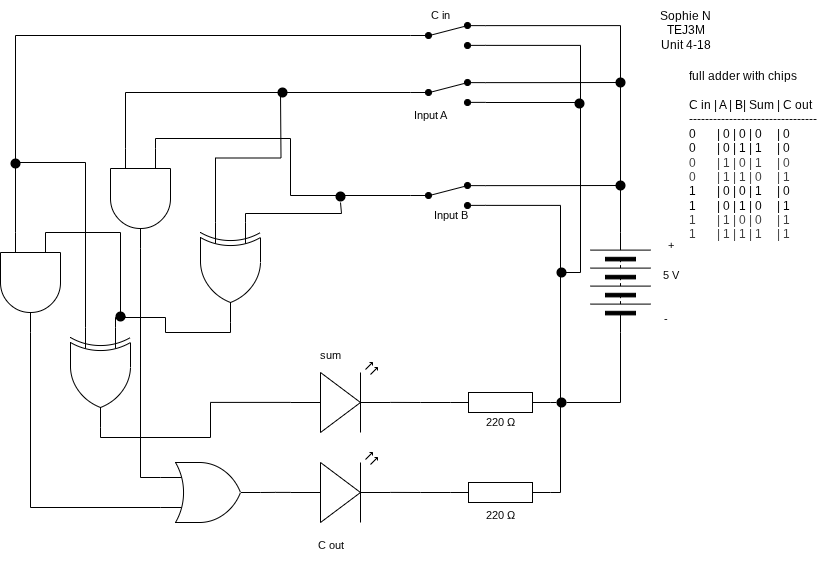

The diagram above was exported from draw.io. Its source (the exported page's mxGraphModel, read from the mxfile embedded in the PNG):
<mxGraphModel dx="1913" dy="1827" grid="1" gridSize="10" guides="1" tooltips="1" connect="1" arrows="1" fold="1" page="1" pageScale="1" pageWidth="827" pageHeight="1169" math="0" shadow="0">
  <root>
    <mxCell id="0" />
    <mxCell id="1" parent="0" />
    <mxCell id="18" style="edgeStyle=orthogonalEdgeStyle;shape=connector;curved=0;rounded=0;html=1;exitX=1;exitY=0.88;exitDx=0;exitDy=0;strokeColor=default;align=center;verticalAlign=middle;fontFamily=Helvetica;fontSize=11;fontColor=default;labelBackgroundColor=default;endArrow=none;endFill=0;" edge="1" parent="1" source="2">
      <mxGeometry relative="1" as="geometry">
        <mxPoint x="550" y="260" as="targetPoint" />
        <Array as="points">
          <mxPoint x="570" y="33" />
          <mxPoint x="570" y="260" />
        </Array>
      </mxGeometry>
    </mxCell>
    <mxCell id="20" style="edgeStyle=orthogonalEdgeStyle;shape=connector;curved=0;rounded=0;html=1;exitX=1;exitY=0.12;exitDx=0;exitDy=0;entryX=1;entryY=0.5;entryDx=0;entryDy=0;strokeColor=default;align=center;verticalAlign=middle;fontFamily=Helvetica;fontSize=11;fontColor=default;labelBackgroundColor=default;endArrow=none;endFill=0;" edge="1" parent="1" source="2" target="4">
      <mxGeometry relative="1" as="geometry" />
    </mxCell>
    <mxCell id="2" value="" style="html=1;shape=mxgraph.electrical.electro-mechanical.twoWaySwitch;aspect=fixed;elSwitchState=2;fillColor=#000000;" vertex="1" parent="1">
      <mxGeometry x="400" y="10" width="75" height="26" as="geometry" />
    </mxCell>
    <mxCell id="3" value="" style="pointerEvents=1;verticalLabelPosition=bottom;shadow=0;dashed=0;align=center;html=1;verticalAlign=top;shape=mxgraph.electrical.resistors.resistor_1;" vertex="1" parent="1">
      <mxGeometry x="440" y="380" width="100" height="20" as="geometry" />
    </mxCell>
    <mxCell id="4" value="" style="pointerEvents=1;verticalLabelPosition=bottom;shadow=0;dashed=0;align=center;html=1;verticalAlign=top;shape=mxgraph.electrical.miscellaneous.batteryStack;rotation=-90;" vertex="1" parent="1">
      <mxGeometry x="560" y="240" width="100" height="60" as="geometry" />
    </mxCell>
    <mxCell id="5" value="" style="verticalLabelPosition=bottom;shadow=0;dashed=0;align=center;html=1;verticalAlign=top;shape=mxgraph.electrical.opto_electronics.led_2;pointerEvents=1;" vertex="1" parent="1">
      <mxGeometry x="280" y="350" width="100" height="70" as="geometry" />
    </mxCell>
    <mxCell id="40" style="edgeStyle=orthogonalEdgeStyle;shape=connector;curved=0;rounded=0;html=1;exitX=0;exitY=0.75;exitDx=0;exitDy=0;exitPerimeter=0;entryX=0;entryY=0.5;entryDx=0;entryDy=0;strokeColor=default;align=center;verticalAlign=middle;fontFamily=Helvetica;fontSize=11;fontColor=default;labelBackgroundColor=default;endArrow=none;endFill=0;" edge="1" parent="1" source="6" target="2">
      <mxGeometry relative="1" as="geometry" />
    </mxCell>
    <mxCell id="48" style="edgeStyle=orthogonalEdgeStyle;shape=connector;curved=0;rounded=0;html=1;exitX=0;exitY=0.25;exitDx=0;exitDy=0;exitPerimeter=0;strokeColor=default;align=center;verticalAlign=middle;fontFamily=Helvetica;fontSize=11;fontColor=default;labelBackgroundColor=default;endArrow=none;endFill=0;entryX=1;entryY=0.5;entryDx=0;entryDy=0;" edge="1" parent="1" source="6" target="51">
      <mxGeometry relative="1" as="geometry">
        <mxPoint x="110" y="307" as="targetPoint" />
        <mxPoint x="35" y="217" as="sourcePoint" />
        <Array as="points">
          <mxPoint x="110" y="220" />
        </Array>
      </mxGeometry>
    </mxCell>
    <mxCell id="6" value="" style="verticalLabelPosition=bottom;shadow=0;dashed=0;align=center;html=1;verticalAlign=top;shape=mxgraph.electrical.logic_gates.logic_gate;operation=and;rotation=90;" vertex="1" parent="1">
      <mxGeometry x="-30" y="240" width="100" height="60" as="geometry" />
    </mxCell>
    <mxCell id="7" value="" style="verticalLabelPosition=bottom;shadow=0;dashed=0;align=center;html=1;verticalAlign=top;shape=mxgraph.electrical.logic_gates.logic_gate;operation=or;" vertex="1" parent="1">
      <mxGeometry x="150" y="450" width="100" height="60" as="geometry" />
    </mxCell>
    <mxCell id="43" style="edgeStyle=orthogonalEdgeStyle;shape=connector;curved=0;rounded=0;html=1;exitX=0;exitY=0.75;exitDx=0;exitDy=0;exitPerimeter=0;strokeColor=default;align=center;verticalAlign=middle;fontFamily=Helvetica;fontSize=11;fontColor=default;labelBackgroundColor=default;endArrow=none;endFill=0;" edge="1" parent="1" source="8">
      <mxGeometry relative="1" as="geometry">
        <mxPoint x="5" y="150" as="targetPoint" />
        <mxPoint x="80" y="315" as="sourcePoint" />
        <Array as="points">
          <mxPoint x="75" y="150" />
        </Array>
      </mxGeometry>
    </mxCell>
    <mxCell id="8" value="" style="verticalLabelPosition=bottom;shadow=0;dashed=0;align=center;html=1;verticalAlign=top;shape=mxgraph.electrical.logic_gates.logic_gate;operation=xor;rotation=90;" vertex="1" parent="1">
      <mxGeometry x="40" y="335" width="100" height="60" as="geometry" />
    </mxCell>
    <mxCell id="9" value="" style="pointerEvents=1;verticalLabelPosition=bottom;shadow=0;dashed=0;align=center;html=1;verticalAlign=top;shape=mxgraph.electrical.resistors.resistor_1;" vertex="1" parent="1">
      <mxGeometry x="440" y="470" width="100" height="20" as="geometry" />
    </mxCell>
    <mxCell id="10" value="" style="verticalLabelPosition=bottom;shadow=0;dashed=0;align=center;html=1;verticalAlign=top;shape=mxgraph.electrical.opto_electronics.led_2;pointerEvents=1;" vertex="1" parent="1">
      <mxGeometry x="280" y="440" width="100" height="70" as="geometry" />
    </mxCell>
    <mxCell id="52" style="edgeStyle=orthogonalEdgeStyle;shape=connector;curved=0;rounded=0;html=1;exitX=0;exitY=0.75;exitDx=0;exitDy=0;exitPerimeter=0;strokeColor=default;align=center;verticalAlign=middle;fontFamily=Helvetica;fontSize=11;fontColor=default;labelBackgroundColor=default;endArrow=none;endFill=0;" edge="1" parent="1" source="11">
      <mxGeometry relative="1" as="geometry">
        <mxPoint x="270" y="80" as="targetPoint" />
      </mxGeometry>
    </mxCell>
    <mxCell id="53" style="edgeStyle=orthogonalEdgeStyle;shape=connector;curved=0;rounded=0;html=1;exitX=0;exitY=0.25;exitDx=0;exitDy=0;exitPerimeter=0;strokeColor=default;align=center;verticalAlign=middle;fontFamily=Helvetica;fontSize=11;fontColor=default;labelBackgroundColor=default;endArrow=none;endFill=0;" edge="1" parent="1" source="11">
      <mxGeometry relative="1" as="geometry">
        <mxPoint x="330" y="190" as="targetPoint" />
        <Array as="points">
          <mxPoint x="235" y="201" />
          <mxPoint x="331" y="201" />
        </Array>
      </mxGeometry>
    </mxCell>
    <mxCell id="11" value="" style="verticalLabelPosition=bottom;shadow=0;dashed=0;align=center;html=1;verticalAlign=top;shape=mxgraph.electrical.logic_gates.logic_gate;operation=xor;rotation=90;" vertex="1" parent="1">
      <mxGeometry x="170" y="230" width="100" height="60" as="geometry" />
    </mxCell>
    <mxCell id="41" style="edgeStyle=orthogonalEdgeStyle;shape=connector;curved=0;rounded=0;html=1;exitX=0;exitY=0.75;exitDx=0;exitDy=0;exitPerimeter=0;entryX=0;entryY=0.5;entryDx=0;entryDy=0;strokeColor=default;align=center;verticalAlign=middle;fontFamily=Helvetica;fontSize=11;fontColor=default;labelBackgroundColor=default;endArrow=none;endFill=0;" edge="1" parent="1" source="12" target="14">
      <mxGeometry relative="1" as="geometry" />
    </mxCell>
    <mxCell id="42" style="edgeStyle=orthogonalEdgeStyle;shape=connector;curved=0;rounded=0;html=1;exitX=0;exitY=0.25;exitDx=0;exitDy=0;exitPerimeter=0;strokeColor=default;align=center;verticalAlign=middle;fontFamily=Helvetica;fontSize=11;fontColor=default;labelBackgroundColor=default;endArrow=none;endFill=0;" edge="1" parent="1" source="12" target="13">
      <mxGeometry relative="1" as="geometry" />
    </mxCell>
    <mxCell id="12" value="" style="verticalLabelPosition=bottom;shadow=0;dashed=0;align=center;html=1;verticalAlign=top;shape=mxgraph.electrical.logic_gates.logic_gate;operation=and;rotation=90;" vertex="1" parent="1">
      <mxGeometry x="80" y="156" width="100" height="60" as="geometry" />
    </mxCell>
    <mxCell id="22" style="edgeStyle=orthogonalEdgeStyle;shape=connector;curved=0;rounded=0;html=1;exitX=1;exitY=0.12;exitDx=0;exitDy=0;strokeColor=default;align=center;verticalAlign=middle;fontFamily=Helvetica;fontSize=11;fontColor=default;labelBackgroundColor=default;endArrow=none;endFill=0;" edge="1" parent="1" source="13">
      <mxGeometry relative="1" as="geometry">
        <mxPoint x="610" y="173" as="targetPoint" />
      </mxGeometry>
    </mxCell>
    <mxCell id="13" value="" style="html=1;shape=mxgraph.electrical.electro-mechanical.twoWaySwitch;aspect=fixed;elSwitchState=2;fillColor=#000000;" vertex="1" parent="1">
      <mxGeometry x="400" y="170" width="75" height="26" as="geometry" />
    </mxCell>
    <mxCell id="19" style="edgeStyle=orthogonalEdgeStyle;shape=connector;curved=0;rounded=0;html=1;exitX=1;exitY=0.88;exitDx=0;exitDy=0;strokeColor=default;align=center;verticalAlign=middle;fontFamily=Helvetica;fontSize=11;fontColor=default;labelBackgroundColor=default;endArrow=none;endFill=0;" edge="1" parent="1" source="14">
      <mxGeometry relative="1" as="geometry">
        <mxPoint x="570" y="90" as="targetPoint" />
        <Array as="points">
          <mxPoint x="571" y="90" />
        </Array>
      </mxGeometry>
    </mxCell>
    <mxCell id="21" style="edgeStyle=orthogonalEdgeStyle;shape=connector;curved=0;rounded=0;html=1;exitX=1;exitY=0.12;exitDx=0;exitDy=0;strokeColor=default;align=center;verticalAlign=middle;fontFamily=Helvetica;fontSize=11;fontColor=default;labelBackgroundColor=default;endArrow=none;endFill=0;" edge="1" parent="1" source="14">
      <mxGeometry relative="1" as="geometry">
        <mxPoint x="610" y="70" as="targetPoint" />
      </mxGeometry>
    </mxCell>
    <mxCell id="14" value="" style="html=1;shape=mxgraph.electrical.electro-mechanical.twoWaySwitch;aspect=fixed;elSwitchState=2;fillColor=#000000;" vertex="1" parent="1">
      <mxGeometry x="400" y="67" width="75" height="26" as="geometry" />
    </mxCell>
    <mxCell id="16" style="edgeStyle=orthogonalEdgeStyle;html=1;exitX=0;exitY=0.5;exitDx=0;exitDy=0;entryX=1;entryY=0.5;entryDx=0;entryDy=0;entryPerimeter=0;endArrow=none;endFill=0;rounded=0;curved=0;" edge="1" parent="1" source="25" target="3">
      <mxGeometry relative="1" as="geometry" />
    </mxCell>
    <mxCell id="17" style="edgeStyle=orthogonalEdgeStyle;shape=connector;curved=0;rounded=0;html=1;exitX=1;exitY=0.88;exitDx=0;exitDy=0;entryX=1;entryY=0.5;entryDx=0;entryDy=0;entryPerimeter=0;strokeColor=default;align=center;verticalAlign=middle;fontFamily=Helvetica;fontSize=11;fontColor=default;labelBackgroundColor=default;endArrow=none;endFill=0;" edge="1" parent="1" source="13" target="9">
      <mxGeometry relative="1" as="geometry" />
    </mxCell>
    <mxCell id="23" value="" style="shape=ellipse;fillColor=#000000;strokeColor=none;html=1;sketch=0;fontFamily=Helvetica;fontSize=11;fontColor=default;labelBackgroundColor=default;" vertex="1" parent="1">
      <mxGeometry x="546" y="255" width="10" height="10" as="geometry" />
    </mxCell>
    <mxCell id="26" value="" style="edgeStyle=orthogonalEdgeStyle;html=1;exitX=0;exitY=0.5;exitDx=0;exitDy=0;entryX=1;entryY=0.5;entryDx=0;entryDy=0;entryPerimeter=0;endArrow=none;endFill=0;rounded=0;curved=0;" edge="1" parent="1" source="4" target="25">
      <mxGeometry relative="1" as="geometry">
        <mxPoint x="610" y="320" as="sourcePoint" />
        <mxPoint x="540" y="390" as="targetPoint" />
      </mxGeometry>
    </mxCell>
    <mxCell id="25" value="" style="shape=ellipse;fillColor=#000000;strokeColor=none;html=1;sketch=0;fontFamily=Helvetica;fontSize=11;fontColor=default;labelBackgroundColor=default;" vertex="1" parent="1">
      <mxGeometry x="546" y="385" width="10" height="10" as="geometry" />
    </mxCell>
    <mxCell id="27" value="" style="shape=ellipse;fillColor=#000000;strokeColor=none;html=1;sketch=0;fontFamily=Helvetica;fontSize=11;fontColor=default;labelBackgroundColor=default;" vertex="1" parent="1">
      <mxGeometry x="564" y="86" width="10" height="10" as="geometry" />
    </mxCell>
    <mxCell id="30" value="" style="shape=ellipse;fillColor=#000000;strokeColor=none;html=1;sketch=0;fontFamily=Helvetica;fontSize=11;fontColor=default;labelBackgroundColor=default;" vertex="1" parent="1">
      <mxGeometry x="605" y="65" width="10" height="10" as="geometry" />
    </mxCell>
    <mxCell id="32" value="" style="shape=ellipse;fillColor=#000000;strokeColor=none;html=1;sketch=0;fontFamily=Helvetica;fontSize=11;fontColor=default;labelBackgroundColor=default;" vertex="1" parent="1">
      <mxGeometry x="605" y="168" width="10" height="10" as="geometry" />
    </mxCell>
    <mxCell id="33" style="edgeStyle=orthogonalEdgeStyle;shape=connector;curved=0;rounded=0;html=1;exitX=0;exitY=0.5;exitDx=0;exitDy=0;exitPerimeter=0;entryX=1;entryY=0.57;entryDx=0;entryDy=0;entryPerimeter=0;strokeColor=default;align=center;verticalAlign=middle;fontFamily=Helvetica;fontSize=11;fontColor=default;labelBackgroundColor=default;endArrow=none;endFill=0;" edge="1" parent="1" source="3" target="5">
      <mxGeometry relative="1" as="geometry" />
    </mxCell>
    <mxCell id="34" style="edgeStyle=orthogonalEdgeStyle;shape=connector;curved=0;rounded=0;html=1;exitX=0;exitY=0.5;exitDx=0;exitDy=0;exitPerimeter=0;entryX=1;entryY=0.57;entryDx=0;entryDy=0;entryPerimeter=0;strokeColor=default;align=center;verticalAlign=middle;fontFamily=Helvetica;fontSize=11;fontColor=default;labelBackgroundColor=default;endArrow=none;endFill=0;" edge="1" parent="1" source="9" target="10">
      <mxGeometry relative="1" as="geometry" />
    </mxCell>
    <mxCell id="35" style="edgeStyle=orthogonalEdgeStyle;shape=connector;curved=0;rounded=0;html=1;exitX=0;exitY=0.57;exitDx=0;exitDy=0;exitPerimeter=0;entryX=1;entryY=0.5;entryDx=0;entryDy=0;entryPerimeter=0;strokeColor=default;align=center;verticalAlign=middle;fontFamily=Helvetica;fontSize=11;fontColor=default;labelBackgroundColor=default;endArrow=none;endFill=0;" edge="1" parent="1" source="10" target="7">
      <mxGeometry relative="1" as="geometry" />
    </mxCell>
    <mxCell id="36" style="edgeStyle=orthogonalEdgeStyle;shape=connector;curved=0;rounded=0;html=1;exitX=0;exitY=0.57;exitDx=0;exitDy=0;exitPerimeter=0;entryX=1;entryY=0.5;entryDx=0;entryDy=0;entryPerimeter=0;strokeColor=default;align=center;verticalAlign=middle;fontFamily=Helvetica;fontSize=11;fontColor=default;labelBackgroundColor=default;endArrow=none;endFill=0;" edge="1" parent="1" source="5" target="8">
      <mxGeometry relative="1" as="geometry" />
    </mxCell>
    <mxCell id="37" style="edgeStyle=orthogonalEdgeStyle;shape=connector;curved=0;rounded=0;html=1;exitX=0;exitY=0.25;exitDx=0;exitDy=0;exitPerimeter=0;entryX=1;entryY=0.5;entryDx=0;entryDy=0;entryPerimeter=0;strokeColor=default;align=center;verticalAlign=middle;fontFamily=Helvetica;fontSize=11;fontColor=default;labelBackgroundColor=default;endArrow=none;endFill=0;" edge="1" parent="1" source="8" target="11">
      <mxGeometry relative="1" as="geometry" />
    </mxCell>
    <mxCell id="38" style="edgeStyle=orthogonalEdgeStyle;shape=connector;curved=0;rounded=0;html=1;exitX=0;exitY=0.75;exitDx=0;exitDy=0;exitPerimeter=0;entryX=1;entryY=0.5;entryDx=0;entryDy=0;entryPerimeter=0;strokeColor=default;align=center;verticalAlign=middle;fontFamily=Helvetica;fontSize=11;fontColor=default;labelBackgroundColor=default;endArrow=none;endFill=0;" edge="1" parent="1" source="7" target="6">
      <mxGeometry relative="1" as="geometry" />
    </mxCell>
    <mxCell id="39" style="edgeStyle=orthogonalEdgeStyle;shape=connector;curved=0;rounded=0;html=1;exitX=0;exitY=0.25;exitDx=0;exitDy=0;exitPerimeter=0;entryX=1;entryY=0.5;entryDx=0;entryDy=0;entryPerimeter=0;strokeColor=default;align=center;verticalAlign=middle;fontFamily=Helvetica;fontSize=11;fontColor=default;labelBackgroundColor=default;endArrow=none;endFill=0;" edge="1" parent="1" source="7" target="12">
      <mxGeometry relative="1" as="geometry" />
    </mxCell>
    <mxCell id="44" value="" style="shape=ellipse;fillColor=#000000;strokeColor=none;html=1;sketch=0;fontFamily=Helvetica;fontSize=11;fontColor=default;labelBackgroundColor=default;" vertex="1" parent="1">
      <mxGeometry y="146" width="10" height="10" as="geometry" />
    </mxCell>
    <mxCell id="51" value="" style="shape=ellipse;fillColor=#000000;strokeColor=none;html=1;sketch=0;fontFamily=Helvetica;fontSize=11;fontColor=default;labelBackgroundColor=default;" vertex="1" parent="1">
      <mxGeometry x="105" y="299" width="10" height="10" as="geometry" />
    </mxCell>
    <mxCell id="54" value="" style="shape=ellipse;fillColor=#000000;strokeColor=none;html=1;sketch=0;fontFamily=Helvetica;fontSize=11;fontColor=default;labelBackgroundColor=default;" vertex="1" parent="1">
      <mxGeometry x="325" y="179" width="10" height="10" as="geometry" />
    </mxCell>
    <mxCell id="55" value="" style="shape=ellipse;fillColor=#000000;strokeColor=none;html=1;sketch=0;fontFamily=Helvetica;fontSize=11;fontColor=default;labelBackgroundColor=default;" vertex="1" parent="1">
      <mxGeometry x="267" y="75" width="10" height="10" as="geometry" />
    </mxCell>
    <mxCell id="56" value="Input A" style="text;html=1;align=center;verticalAlign=middle;resizable=0;points=[];autosize=1;strokeColor=none;fillColor=none;fontFamily=Helvetica;fontSize=11;fontColor=default;labelBackgroundColor=default;" vertex="1" parent="1">
      <mxGeometry x="390" y="88" width="60" height="30" as="geometry" />
    </mxCell>
    <mxCell id="57" value="Input B" style="text;html=1;align=center;verticalAlign=middle;resizable=0;points=[];autosize=1;strokeColor=none;fillColor=none;fontFamily=Helvetica;fontSize=11;fontColor=default;labelBackgroundColor=default;" vertex="1" parent="1">
      <mxGeometry x="410" y="188" width="60" height="30" as="geometry" />
    </mxCell>
    <mxCell id="58" value="C in" style="text;html=1;align=center;verticalAlign=middle;resizable=0;points=[];autosize=1;strokeColor=none;fillColor=none;fontFamily=Helvetica;fontSize=11;fontColor=default;labelBackgroundColor=default;" vertex="1" parent="1">
      <mxGeometry x="410" y="-12" width="40" height="30" as="geometry" />
    </mxCell>
    <mxCell id="59" value="C out" style="text;html=1;align=center;verticalAlign=middle;resizable=0;points=[];autosize=1;strokeColor=none;fillColor=none;fontFamily=Helvetica;fontSize=11;fontColor=default;labelBackgroundColor=default;" vertex="1" parent="1">
      <mxGeometry x="295" y="518" width="50" height="30" as="geometry" />
    </mxCell>
    <mxCell id="60" value="sum" style="text;html=1;align=center;verticalAlign=middle;resizable=0;points=[];autosize=1;strokeColor=none;fillColor=none;fontFamily=Helvetica;fontSize=11;fontColor=default;labelBackgroundColor=default;" vertex="1" parent="1">
      <mxGeometry x="300" y="328" width="40" height="30" as="geometry" />
    </mxCell>
    <mxCell id="62" value="220&amp;nbsp;Ω" style="text;html=1;align=center;verticalAlign=middle;resizable=0;points=[];autosize=1;strokeColor=none;fillColor=none;fontFamily=Helvetica;fontSize=11;fontColor=default;labelBackgroundColor=default;" vertex="1" parent="1">
      <mxGeometry x="465" y="488" width="50" height="30" as="geometry" />
    </mxCell>
    <mxCell id="63" value="220&amp;nbsp;Ω" style="text;html=1;align=center;verticalAlign=middle;resizable=0;points=[];autosize=1;strokeColor=none;fillColor=none;fontFamily=Helvetica;fontSize=11;fontColor=default;labelBackgroundColor=default;" vertex="1" parent="1">
      <mxGeometry x="465" y="395" width="50" height="30" as="geometry" />
    </mxCell>
    <mxCell id="64" value="5 V" style="text;html=1;align=center;verticalAlign=middle;resizable=0;points=[];autosize=1;strokeColor=none;fillColor=none;fontFamily=Helvetica;fontSize=11;fontColor=default;labelBackgroundColor=default;" vertex="1" parent="1">
      <mxGeometry x="640" y="248" width="40" height="30" as="geometry" />
    </mxCell>
    <mxCell id="65" value="+" style="text;html=1;align=center;verticalAlign=middle;resizable=0;points=[];autosize=1;strokeColor=none;fillColor=none;fontFamily=Helvetica;fontSize=11;fontColor=default;labelBackgroundColor=default;" vertex="1" parent="1">
      <mxGeometry x="645" y="218" width="30" height="30" as="geometry" />
    </mxCell>
    <mxCell id="66" value="-" style="text;html=1;align=center;verticalAlign=middle;resizable=0;points=[];autosize=1;strokeColor=none;fillColor=none;fontFamily=Helvetica;fontSize=11;fontColor=default;labelBackgroundColor=default;" vertex="1" parent="1">
      <mxGeometry x="640" y="292" width="30" height="30" as="geometry" />
    </mxCell>
    <mxCell id="67" value="Sophie N&lt;div&gt;TEJ3M&lt;/div&gt;&lt;div&gt;Unit 4-18&lt;/div&gt;" style="text;html=1;align=center;verticalAlign=middle;resizable=0;points=[];autosize=1;strokeColor=none;fillColor=none;" vertex="1" parent="1">
      <mxGeometry x="640" y="-12.5" width="70" height="60" as="geometry" />
    </mxCell>
    <mxCell id="68" value="&lt;div&gt;full adder with chips&lt;/div&gt;&lt;div&gt;&lt;br&gt;&lt;/div&gt;&lt;div&gt;C in | A | B| Sum | C out&lt;/div&gt;&lt;div&gt;--------------------------------&lt;/div&gt;&lt;div&gt;0&amp;nbsp; &amp;nbsp; &amp;nbsp; &amp;nbsp;| 0 | 0 | 0&amp;nbsp; &amp;nbsp; &amp;nbsp;| 0&lt;/div&gt;&lt;div&gt;0&amp;nbsp; &amp;nbsp; &amp;nbsp; &amp;nbsp;| 0 | 1 | 1&amp;nbsp; &amp;nbsp; &amp;nbsp;| 0&lt;/div&gt;&lt;div&gt;&lt;div style=&quot;color: rgb(63, 63, 63); scrollbar-color: rgb(226, 226, 226) rgb(251, 251, 251);&quot;&gt;0&amp;nbsp; &amp;nbsp; &amp;nbsp; &amp;nbsp;| 1 | 0 | 1&amp;nbsp; &amp;nbsp; &amp;nbsp;| 0&lt;/div&gt;&lt;div style=&quot;color: rgb(63, 63, 63); scrollbar-color: rgb(226, 226, 226) rgb(251, 251, 251);&quot;&gt;0&amp;nbsp; &amp;nbsp; &amp;nbsp; &amp;nbsp;| 1 | 1 | 0&amp;nbsp; &amp;nbsp; &amp;nbsp;| 1&lt;/div&gt;&lt;/div&gt;&lt;div&gt;1&amp;nbsp; &amp;nbsp; &amp;nbsp; &amp;nbsp;| 0 | 0 | 1&amp;nbsp; &amp;nbsp; &amp;nbsp;| 0&lt;/div&gt;&lt;div&gt;1&amp;nbsp; &amp;nbsp; &amp;nbsp; &amp;nbsp;| 0 | 1 | 0&amp;nbsp; &amp;nbsp; &amp;nbsp;| 1&lt;/div&gt;&lt;div&gt;&lt;div style=&quot;color: rgb(63, 63, 63); scrollbar-color: rgb(226, 226, 226) rgb(251, 251, 251);&quot;&gt;1&amp;nbsp; &amp;nbsp; &amp;nbsp; &amp;nbsp;| 1 | 0 | 0&amp;nbsp; &amp;nbsp; &amp;nbsp;| 1&lt;/div&gt;&lt;div style=&quot;color: rgb(63, 63, 63); scrollbar-color: rgb(226, 226, 226) rgb(251, 251, 251);&quot;&gt;1&amp;nbsp; &amp;nbsp; &amp;nbsp; &amp;nbsp;| 1 | 1 | 1&amp;nbsp; &amp;nbsp; &amp;nbsp;| 1&lt;/div&gt;&lt;/div&gt;" style="text;html=1;align=left;verticalAlign=middle;resizable=0;points=[];autosize=1;strokeColor=none;fillColor=none;" vertex="1" parent="1">
      <mxGeometry x="677" y="47.5" width="150" height="190" as="geometry" />
    </mxCell>
  </root>
</mxGraphModel>